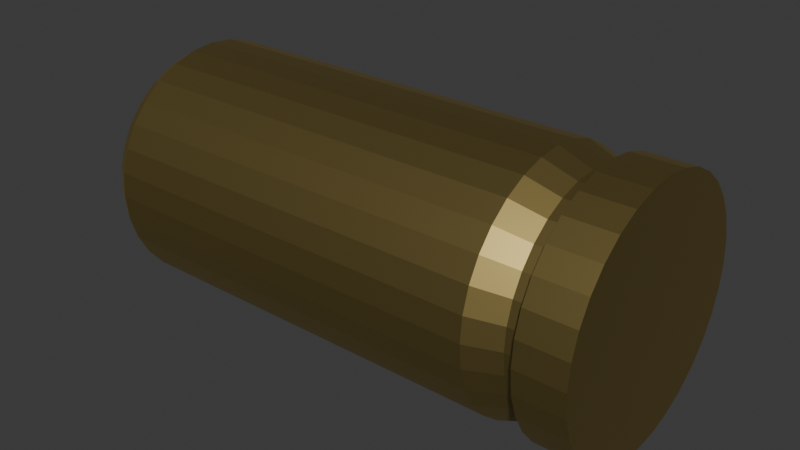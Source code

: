 # Source: Ammunition.blend  (saved by Blender 4.0.36; exported with 4.5.12 LTS)
import bpy
from mathutils import Matrix  # noqa: F401  (used for matrix-valued properties, if any)

bpy.ops.wm.read_factory_settings(use_empty=True)
scene = bpy.context.scene
scene.name = 'Scene'

# ---- collections
col_collection = bpy.data.collections.new('Collection'); scene.collection.children.link(col_collection)

# ---- materials (node trees are filled in below, after node groups)
mat_bullet_metal_001 = bpy.data.materials.new('bullet metal.001')
mat_bullet_metal_001.use_transparent_shadow = False

# ---- material node trees
mat_bullet_metal_001.use_nodes = True; mat_bullet_metal_001.node_tree.nodes.clear()
_N = mat_bullet_metal_001.node_tree.nodes; _L = mat_bullet_metal_001.node_tree.links
n0 = _N.new('ShaderNodeBsdfPrincipled'); n0.name = 'Principled BSDF'; n0.location = (10, 300)
n0.inputs[0].default_value = (0.4288, 0.3278, 0.117, 1.0)
n0.inputs[1].default_value = 1.0
n0.inputs[3].default_value = 1.45
n1 = _N.new('ShaderNodeOutputMaterial'); n1.name = 'Material Output'; n1.location = (300, 300)
_L.new(n0.outputs[0], n1.inputs[0])
n1.is_active_output = True

# ---- world
world_world = bpy.data.worlds.new('World'); scene.world = world_world
world_world.use_nodes = True; world_world.node_tree.nodes.clear()
_N = world_world.node_tree.nodes; _L = world_world.node_tree.links
n0 = _N.new('ShaderNodeOutputWorld'); n0.name = 'World Output'; n0.location = (300, 300)
n1 = _N.new('ShaderNodeBackground'); n1.name = 'Background'; n1.location = (10, 300)
n1.inputs[0].default_value = (0.05088, 0.05088, 0.05088, 1.0)
_L.new(n1.outputs[0], n0.inputs[0])
n0.is_active_output = True
world_world.color = (0.05088, 0.05088, 0.05088)
world_world.use_sun_shadow = False
world_world.sun_shadow_jitter_overblur = 0.0

# ---- meshes
me_cylinder_001 = bpy.data.meshes.new('Cylinder.001')
me_cylinder_001.from_pydata([(0.0, 1.0, -1.0), (2.844e-08, 1.0, 1.497), (0.1951, 0.9808, -1.0), (0.1951, 0.9808, 1.497), (0.3827, 0.9239, -1.0), (0.3827, 0.9239, 1.497), (0.5556, 0.8315, -1.0), (0.5556, 0.8315, 1.497), (0.7071, 0.7071, -1.0), (0.7071, 0.7071, 1.497), (0.8315, 0.5556, -1.0), (0.8315, 0.5556, 1.497), (0.9239, 0.3827, -1.0), (0.9239, 0.3827, 1.497), (0.9808, 0.1951, -1.0), (0.9808, 0.1951, 1.497), (1.0, 0.0, -1.0), (1.0, 0.0, 1.497), (0.9808, -0.1951, -1.0), (0.9808, -0.1951, 1.497), (0.9239, -0.3827, -1.0), (0.9239, -0.3827, 1.497), (0.8315, -0.5556, -1.0), (0.8315, -0.5556, 1.497), (0.7071, -0.7071, -1.0), (0.7071, -0.7071, 1.497), (0.5556, -0.8315, -1.0), (0.5556, -0.8315, 1.497), (0.3827, -0.9239, -1.0), (0.3827, -0.9239, 1.497), (0.1951, -0.9808, -1.0), (0.1951, -0.9808, 1.497), (0.0, -1.0, -1.0), (2.844e-08, -1.0, 1.497), (-0.1951, -0.9808, -1.0), (-0.1951, -0.9808, 1.497), (-0.3827, -0.9239, -1.0), (-0.3827, -0.9239, 1.497), (-0.5556, -0.8315, -1.0), (-0.5556, -0.8315, 1.497), (-0.7071, -0.7071, -1.0), (-0.7071, -0.7071, 1.497), (-0.8315, -0.5556, -1.0), (-0.8315, -0.5556, 1.497), (-0.9239, -0.3827, -1.0), (-0.9239, -0.3827, 1.497), (-0.9808, -0.1951, -1.0), (-0.9808, -0.1951, 1.497), (-1.0, 0.0, -1.0), (-1.0, 0.0, 1.497), (-0.9808, 0.1951, -1.0), (-0.9808, 0.1951, 1.497), (-0.9239, 0.3827, -1.0), (-0.9239, 0.3827, 1.497), (-0.8315, 0.5556, -1.0), (-0.8315, 0.5556, 1.497), (-0.7071, 0.7071, -1.0), (-0.7071, 0.7071, 1.497), (-0.5556, 0.8315, -1.0), (-0.5556, 0.8315, 1.497), (-0.3827, 0.9239, -1.0), (-0.3827, 0.9239, 1.497), (-0.1951, 0.9808, -1.0), (-0.1951, 0.9808, 1.497), (-0.18, 0.905, 1.597), (-0.3531, 0.8525, 1.597), (-0.5126, 0.7672, 1.597), (-0.6524, 0.6524, 1.597), (-0.7672, 0.5126, 1.597), (-0.8525, 0.3531, 1.597), (-0.905, 0.18, 1.597), (-0.9227, -1.874e-10, 1.597), (-0.905, -0.18, 1.597), (-0.8525, -0.3531, 1.597), (-0.7672, -0.5126, 1.597), (-0.6524, -0.6524, 1.597), (-0.5126, -0.7672, 1.597), (-0.3531, -0.8525, 1.597), (-0.18, -0.905, 1.597), (3.298e-08, -0.9227, 1.597), (0.18, -0.905, 1.597), (0.3531, -0.8525, 1.597), (0.5126, -0.7672, 1.597), (0.6524, -0.6524, 1.597), (0.7672, -0.5126, 1.597), (0.8525, -0.3531, 1.597), (0.905, -0.18, 1.597), (0.9227, -1.874e-10, 1.597), (0.905, 0.18, 1.597), (0.8525, 0.3531, 1.597), (0.7672, 0.5126, 1.597), (0.6524, 0.6524, 1.597), (0.5126, 0.7672, 1.597), (0.3531, 0.8525, 1.597), (0.18, 0.905, 1.597), (3.298e-08, 0.9227, 1.597), (-1.774e-09, 0.9031, -1.199), (0.1762, 0.8857, -1.199), (0.3456, 0.8344, -1.199), (0.5017, 0.7509, -1.199), (0.6386, 0.6386, -1.199), (0.7509, 0.5017, -1.199), (0.8344, 0.3456, -1.199), (0.8857, 0.1762, -1.199), (0.9031, -2.349e-10, -1.199), (0.8857, -0.1762, -1.199), (0.8344, -0.3456, -1.199), (0.7509, -0.5017, -1.199), (0.6386, -0.6386, -1.199), (0.5017, -0.7509, -1.199), (0.3456, -0.8344, -1.199), (0.1762, -0.8857, -1.199), (-1.774e-09, -0.9031, -1.199), (-0.1762, -0.8857, -1.199), (-0.3456, -0.8344, -1.199), (-0.5017, -0.7509, -1.199), (-0.6386, -0.6386, -1.199), (-0.7509, -0.5017, -1.199), (-0.8344, -0.3456, -1.199), (-0.8857, -0.1762, -1.199), (-0.9031, -2.349e-10, -1.199), (-0.8857, 0.1762, -1.199), (-0.8344, 0.3456, -1.199), (-0.7509, 0.5017, -1.199), (-0.6386, 0.6386, -1.199), (-0.5017, 0.7509, -1.199), (-0.3456, 0.8344, -1.199), (-0.1762, 0.8857, -1.199), (2.213e-09, 0.9031, -1.298), (0.1762, 0.8857, -1.298), (0.3456, 0.8344, -1.298), (0.5017, 0.7509, -1.298), (0.6386, 0.6386, -1.298), (0.7509, 0.5017, -1.298), (0.8344, 0.3456, -1.298), (0.8857, 0.1762, -1.298), (0.9031, -2.349e-10, -1.298), (0.8857, -0.1762, -1.298), (0.8344, -0.3456, -1.298), (0.7509, -0.5017, -1.298), (0.6386, -0.6386, -1.298), (0.5017, -0.7509, -1.298), (0.3456, -0.8344, -1.298), (0.1762, -0.8857, -1.298), (2.213e-09, -0.9031, -1.298), (-0.1762, -0.8857, -1.298), (-0.3456, -0.8344, -1.298), (-0.5017, -0.7509, -1.298), (-0.6386, -0.6386, -1.298), (-0.7509, -0.5017, -1.298), (-0.8344, -0.3456, -1.298), (-0.8857, -0.1762, -1.298), (-0.9031, -2.349e-10, -1.298), (-0.8857, 0.1762, -1.298), (-0.8344, 0.3456, -1.298), (-0.7509, 0.5017, -1.298), (-0.6386, 0.6386, -1.298), (-0.5017, 0.7509, -1.298), (-0.3456, 0.8344, -1.298), (-0.1762, 0.8857, -1.298), (6.295e-10, 1.017, -1.298), (0.1983, 0.9971, -1.298), (0.3891, 0.9393, -1.298), (0.5648, 0.8453, -1.298), (0.7189, 0.7189, -1.298), (0.8453, 0.5648, -1.298), (0.9393, 0.3891, -1.298), (0.9971, 0.1983, -1.298), (1.017, -1.179e-09, -1.298), (0.9971, -0.1983, -1.298), (0.9393, -0.3891, -1.298), (0.8453, -0.5648, -1.298), (0.7189, -0.7189, -1.298), (0.5648, -0.8453, -1.298), (0.3891, -0.9393, -1.298), (0.1983, -0.9971, -1.298), (6.295e-10, -1.017, -1.298), (-0.1983, -0.9971, -1.298), (-0.3891, -0.9393, -1.298), (-0.5648, -0.8453, -1.298), (-0.7189, -0.7189, -1.298), (-0.8453, -0.5648, -1.298), (-0.9393, -0.3891, -1.298), (-0.9971, -0.1983, -1.298), (-1.017, -1.179e-09, -1.298), (-0.9971, 0.1983, -1.298), (-0.9393, 0.3891, -1.298), (-0.8453, 0.5648, -1.298), (-0.7189, 0.7189, -1.298), (-0.5648, 0.8453, -1.298), (-0.3891, 0.9393, -1.298), (-0.1983, 0.9971, -1.298), (8.888e-09, 1.017, -1.597), (0.1983, 0.9971, -1.597), (0.3891, 0.9393, -1.597), (0.5648, 0.8453, -1.597), (0.7189, 0.7189, -1.597), (0.8453, 0.5648, -1.597), (0.9393, 0.3891, -1.597), (0.9971, 0.1983, -1.597), (1.017, -1.179e-09, -1.597), (0.9971, -0.1983, -1.597), (0.9393, -0.3891, -1.597), (0.8453, -0.5648, -1.597), (0.7189, -0.7189, -1.597), (0.5648, -0.8453, -1.597), (0.3891, -0.9393, -1.597), (0.1983, -0.9971, -1.597), (8.888e-09, -1.017, -1.597), (-0.1983, -0.9971, -1.597), (-0.3891, -0.9393, -1.597), (-0.5648, -0.8453, -1.597), (-0.7189, -0.7189, -1.597), (-0.8453, -0.5648, -1.597), (-0.9393, -0.3891, -1.597), (-0.9971, -0.1983, -1.597), (-1.017, -1.179e-09, -1.597), (-0.9971, 0.1983, -1.597), (-0.9393, 0.3891, -1.597), (-0.8453, 0.5648, -1.597), (-0.7189, 0.7189, -1.597), (-0.5648, 0.8453, -1.597), (-0.3891, 0.9393, -1.597), (-0.1983, 0.9971, -1.597)], [], [(0, 1, 3, 2), (2, 3, 5, 4), (4, 5, 7, 6), (6, 7, 9, 8), (8, 9, 11, 10), (10, 11, 13, 12), (12, 13, 15, 14), (14, 15, 17, 16), (16, 17, 19, 18), (18, 19, 21, 20), (20, 21, 23, 22), (22, 23, 25, 24), (24, 25, 27, 26), (26, 27, 29, 28), (28, 29, 31, 30), (30, 31, 33, 32), (32, 33, 35, 34), (34, 35, 37, 36), (36, 37, 39, 38), (38, 39, 41, 40), (40, 41, 43, 42), (42, 43, 45, 44), (44, 45, 47, 46), (46, 47, 49, 48), (48, 49, 51, 50), (50, 51, 53, 52), (52, 53, 55, 54), (54, 55, 57, 56), (56, 57, 59, 58), (58, 59, 61, 60), (60, 61, 63, 62), (62, 63, 1, 0), (14, 16, 104, 103), (17, 15, 88, 87), (61, 59, 66, 65), (43, 41, 75, 74), (25, 23, 84, 83), (7, 5, 93, 92), (51, 49, 71, 70), (33, 31, 80, 79), (15, 13, 89, 88), (59, 57, 67, 66), (41, 39, 76, 75), (23, 21, 85, 84), (5, 3, 94, 93), (49, 47, 72, 71), (31, 29, 81, 80), (13, 11, 90, 89), (57, 55, 68, 67), (39, 37, 77, 76), (21, 19, 86, 85), (1, 63, 64, 95), (3, 1, 95, 94), (47, 45, 73, 72), (29, 27, 82, 81), (11, 9, 91, 90), (55, 53, 69, 68), (37, 35, 78, 77), (19, 17, 87, 86), (63, 61, 65, 64), (45, 43, 74, 73), (27, 25, 83, 82), (9, 7, 92, 91), (53, 51, 70, 69), (35, 33, 79, 78), (107, 108, 140, 139), (32, 34, 113, 112), (50, 52, 122, 121), (6, 8, 100, 99), (24, 26, 109, 108), (42, 44, 118, 117), (60, 62, 127, 126), (16, 18, 105, 104), (34, 36, 114, 113), (52, 54, 123, 122), (8, 10, 101, 100), (26, 28, 110, 109), (44, 46, 119, 118), (0, 2, 97, 96), (62, 0, 96, 127), (18, 20, 106, 105), (36, 38, 115, 114), (54, 56, 124, 123), (10, 12, 102, 101), (28, 30, 111, 110), (46, 48, 120, 119), (2, 4, 98, 97), (20, 22, 107, 106), (38, 40, 116, 115), (56, 58, 125, 124), (12, 14, 103, 102), (30, 32, 112, 111), (48, 50, 121, 120), (4, 6, 99, 98), (22, 24, 108, 107), (40, 42, 117, 116), (58, 60, 126, 125), (142, 143, 175, 174), (121, 122, 154, 153), (108, 109, 141, 140), (122, 123, 155, 154), (109, 110, 142, 141), (96, 97, 129, 128), (123, 124, 156, 155), (110, 111, 143, 142), (97, 98, 130, 129), (124, 125, 157, 156), (111, 112, 144, 143), (98, 99, 131, 130), (125, 126, 158, 157), (112, 113, 145, 144), (99, 100, 132, 131), (126, 127, 159, 158), (113, 114, 146, 145), (100, 101, 133, 132), (127, 96, 128, 159), (114, 115, 147, 146), (101, 102, 134, 133), (115, 116, 148, 147), (102, 103, 135, 134), (116, 117, 149, 148), (103, 104, 136, 135), (117, 118, 150, 149), (104, 105, 137, 136), (118, 119, 151, 150), (105, 106, 138, 137), (119, 120, 152, 151), (106, 107, 139, 138), (120, 121, 153, 152), (177, 178, 210, 209), (129, 130, 162, 161), (156, 157, 189, 188), (143, 144, 176, 175), (130, 131, 163, 162), (157, 158, 190, 189), (144, 145, 177, 176), (131, 132, 164, 163), (158, 159, 191, 190), (145, 146, 178, 177), (132, 133, 165, 164), (159, 128, 160, 191), (146, 147, 179, 178), (133, 134, 166, 165), (147, 148, 180, 179), (134, 135, 167, 166), (148, 149, 181, 180), (135, 136, 168, 167), (149, 150, 182, 181), (136, 137, 169, 168), (150, 151, 183, 182), (137, 138, 170, 169), (151, 152, 184, 183), (138, 139, 171, 170), (152, 153, 185, 184), (139, 140, 172, 171), (153, 154, 186, 185), (140, 141, 173, 172), (154, 155, 187, 186), (141, 142, 174, 173), (128, 129, 161, 160), (155, 156, 188, 187), (192, 193, 194, 195, 196, 197, 198, 199, 200, 201, 202, 203, 204, 205, 206, 207, 208, 209, 210, 211, 212, 213, 214, 215, 216, 217, 218, 219, 220, 221, 222, 223), (164, 165, 197, 196), (191, 160, 192, 223), (178, 179, 211, 210), (165, 166, 198, 197), (179, 180, 212, 211), (166, 167, 199, 198), (180, 181, 213, 212), (167, 168, 200, 199), (181, 182, 214, 213), (168, 169, 201, 200), (182, 183, 215, 214), (169, 170, 202, 201), (183, 184, 216, 215), (170, 171, 203, 202), (184, 185, 217, 216), (171, 172, 204, 203), (185, 186, 218, 217), (172, 173, 205, 204), (186, 187, 219, 218), (173, 174, 206, 205), (160, 161, 193, 192), (187, 188, 220, 219), (174, 175, 207, 206), (161, 162, 194, 193), (188, 189, 221, 220), (175, 176, 208, 207), (162, 163, 195, 194), (189, 190, 222, 221), (176, 177, 209, 208), (163, 164, 196, 195), (190, 191, 223, 222)])
_uv = me_cylinder_001.uv_layers.new(name='UVMap')
_uv.uv.foreach_set('vector', [1.0, 0.5, 1.0, 1.0, 0.9688, 1.0, 0.9688, 0.5, 0.9688, 0.5, 0.9688, 1.0, 0.9375, 1.0, 0.9375, 0.5, 0.9375, 0.5, 0.9375, 1.0, 0.9062, 1.0, 0.9062, 0.5, 0.9062, 0.5, 0.9062, 1.0, 0.875, 1.0, 0.875, 0.5, 0.875, 0.5, 0.875, 1.0, 0.8438, 1.0, 0.8438, 0.5, 0.8438, 0.5, 0.8438, 1.0, 0.8125, 1.0, 0.8125, 0.5, 0.8125, 0.5, 0.8125, 1.0, 0.7812, 1.0, 0.7812, 0.5, 0.7812, 0.5, 0.7812, 1.0, 0.75, 1.0, 0.75, 0.5, 0.75, 0.5, 0.75, 1.0, 0.7188, 1.0, 0.7188, 0.5, 0.7188, 0.5, 0.7188, 1.0, 0.6875, 1.0, 0.6875, 0.5, 0.6875, 0.5, 0.6875, 1.0, 0.6562, 1.0, 0.6562, 0.5, 0.6562, 0.5, 0.6562, 1.0, 0.625, 1.0, 0.625, 0.5, 0.625, 0.5, 0.625, 1.0, 0.5938, 1.0, 0.5938, 0.5, 0.5938, 0.5, 0.5938, 1.0, 0.5625, 1.0, 0.5625, 0.5, 0.5625, 0.5, 0.5625, 1.0, 0.5312, 1.0, 0.5312, 0.5, 0.5312, 0.5, 0.5312, 1.0, 0.5, 1.0, 0.5, 0.5, 0.5, 0.5, 0.5, 1.0, 0.4688, 1.0, 0.4688, 0.5, 0.4688, 0.5, 0.4688, 1.0, 0.4375, 1.0, 0.4375, 0.5, 0.4375, 0.5, 0.4375, 1.0, 0.4062, 1.0, 0.4062, 0.5, 0.4062, 0.5, 0.4062, 1.0, 0.375, 1.0, 0.375, 0.5, 0.375, 0.5, 0.375, 1.0, 0.3438, 1.0, 0.3438, 0.5, 0.3438, 0.5, 0.3438, 1.0, 0.3125, 1.0, 0.3125, 0.5, 0.3125, 0.5, 0.3125, 1.0, 0.2812, 1.0, 0.2812, 0.5, 0.2812, 0.5, 0.2812, 1.0, 0.25, 1.0, 0.25, 0.5, 0.25, 0.5, 0.25, 1.0, 0.2188, 1.0, 0.2188, 0.5, 0.2188, 0.5, 0.2188, 1.0, 0.1875, 1.0, 0.1875, 0.5, 0.1875, 0.5, 0.1875, 1.0, 0.1562, 1.0, 0.1562, 0.5, 0.1562, 0.5, 0.1562, 1.0, 0.125, 1.0, 0.125, 0.5, 0.125, 0.5, 0.125, 1.0, 0.09375, 1.0, 0.09375, 0.5, 0.09375, 0.5, 0.09375, 1.0, 0.0625, 1.0, 0.0625, 0.5, 0.0625, 0.5, 0.0625, 1.0, 0.03125, 1.0, 0.03125, 0.5, 0.03125, 0.5, 0.03125, 1.0, 0.0, 1.0, 0.0, 0.5, 0.7812, 0.5, 0.75, 0.5, 0.75, 0.5, 0.7812, 0.5, 0.75, 1.0, 0.7812, 1.0, 0.7812, 1.0, 0.75, 1.0, 0.0625, 1.0, 0.09375, 1.0, 0.09375, 1.0, 0.0625, 1.0, 0.3438, 1.0, 0.375, 1.0, 0.375, 1.0, 0.3438, 1.0, 0.625, 1.0, 0.6562, 1.0, 0.6562, 1.0, 0.625, 1.0, 0.9062, 1.0, 0.9375, 1.0, 0.9375, 1.0, 0.9062, 1.0, 0.2188, 1.0, 0.25, 1.0, 0.25, 1.0, 0.2188, 1.0, 0.5, 1.0, 0.5312, 1.0, 0.5312, 1.0, 0.5, 1.0, 0.7812, 1.0, 0.8125, 1.0, 0.8125, 1.0, 0.7812, 1.0, 0.09375, 1.0, 0.125, 1.0, 0.125, 1.0, 0.09375, 1.0, 0.375, 1.0, 0.4062, 1.0, 0.4062, 1.0, 0.375, 1.0, 0.6562, 1.0, 0.6875, 1.0, 0.6875, 1.0, 0.6562, 1.0, 0.9375, 1.0, 0.9688, 1.0, 0.9688, 1.0, 0.9375, 1.0, 0.25, 1.0, 0.2812, 1.0, 0.2812, 1.0, 0.25, 1.0, 0.5312, 1.0, 0.5625, 1.0, 0.5625, 1.0, 0.5312, 1.0, 0.8125, 1.0, 0.8438, 1.0, 0.8438, 1.0, 0.8125, 1.0, 0.125, 1.0, 0.1562, 1.0, 0.1562, 1.0, 0.125, 1.0, 0.4062, 1.0, 0.4375, 1.0, 0.4375, 1.0, 0.4062, 1.0, 0.6875, 1.0, 0.7188, 1.0, 0.7188, 1.0, 0.6875, 1.0, 0.0, 1.0, 0.03125, 1.0, 0.03125, 1.0, 0.0, 1.0, 0.9688, 1.0, 1.0, 1.0, 1.0, 1.0, 0.9688, 1.0, 0.2812, 1.0, 0.3125, 1.0, 0.3125, 1.0, 0.2812, 1.0, 0.5625, 1.0, 0.5938, 1.0, 0.5938, 1.0, 0.5625, 1.0, 0.8438, 1.0, 0.875, 1.0, 0.875, 1.0, 0.8438, 1.0, 0.1562, 1.0, 0.1875, 1.0, 0.1875, 1.0, 0.1562, 1.0, 0.4375, 1.0, 0.4688, 1.0, 0.4688, 1.0, 0.4375, 1.0, 0.7188, 1.0, 0.75, 1.0, 0.75, 1.0, 0.7188, 1.0, 0.03125, 1.0, 0.0625, 1.0, 0.0625, 1.0, 0.03125, 1.0, 0.3125, 1.0, 0.3438, 1.0, 0.3438, 1.0, 0.3125, 1.0, 0.5938, 1.0, 0.625, 1.0, 0.625, 1.0, 0.5938, 1.0, 0.875, 1.0, 0.9062, 1.0, 0.9062, 1.0, 0.875, 1.0, 0.1875, 1.0, 0.2188, 1.0, 0.2188, 1.0, 0.1875, 1.0, 0.4688, 1.0, 0.5, 1.0, 0.5, 1.0, 0.4688, 1.0, 0.6562, 0.5, 0.625, 0.5, 0.625, 0.5, 0.6562, 0.5, 0.5, 0.5, 0.4688, 0.5, 0.4688, 0.5, 0.5, 0.5, 0.2188, 0.5, 0.1875, 0.5, 0.1875, 0.5, 0.2188, 0.5, 0.9062, 0.5, 0.875, 0.5, 0.875, 0.5, 0.9062, 0.5, 0.625, 0.5, 0.5938, 0.5, 0.5938, 0.5, 0.625, 0.5, 0.3438, 0.5, 0.3125, 0.5, 0.3125, 0.5, 0.3438, 0.5, 0.0625, 0.5, 0.03125, 0.5, 0.03125, 0.5, 0.0625, 0.5, 0.75, 0.5, 0.7188, 0.5, 0.7188, 0.5, 0.75, 0.5, 0.4688, 0.5, 0.4375, 0.5, 0.4375, 0.5, 0.4688, 0.5, 0.1875, 0.5, 0.1562, 0.5, 0.1562, 0.5, 0.1875, 0.5, 0.875, 0.5, 0.8438, 0.5, 0.8438, 0.5, 0.875, 0.5, 0.5938, 0.5, 0.5625, 0.5, 0.5625, 0.5, 0.5938, 0.5, 0.3125, 0.5, 0.2812, 0.5, 0.2812, 0.5, 0.3125, 0.5, 1.0, 0.5, 0.9688, 0.5, 0.9688, 0.5, 1.0, 0.5, 0.03125, 0.5, 0.0, 0.5, 0.0, 0.5, 0.03125, 0.5, 0.7188, 0.5, 0.6875, 0.5, 0.6875, 0.5, 0.7188, 0.5, 0.4375, 0.5, 0.4062, 0.5, 0.4062, 0.5, 0.4375, 0.5, 0.1562, 0.5, 0.125, 0.5, 0.125, 0.5, 0.1562, 0.5, 0.8438, 0.5, 0.8125, 0.5, 0.8125, 0.5, 0.8438, 0.5, 0.5625, 0.5, 0.5312, 0.5, 0.5312, 0.5, 0.5625, 0.5, 0.2812, 0.5, 0.25, 0.5, 0.25, 0.5, 0.2812, 0.5, 0.9688, 0.5, 0.9375, 0.5, 0.9375, 0.5, 0.9688, 0.5, 0.6875, 0.5, 0.6562, 0.5, 0.6562, 0.5, 0.6875, 0.5, 0.4062, 0.5, 0.375, 0.5, 0.375, 0.5, 0.4062, 0.5, 0.125, 0.5, 0.09375, 0.5, 0.09375, 0.5, 0.125, 0.5, 0.8125, 0.5, 0.7812, 0.5, 0.7812, 0.5, 0.8125, 0.5, 0.5312, 0.5, 0.5, 0.5, 0.5, 0.5, 0.5312, 0.5, 0.25, 0.5, 0.2188, 0.5, 0.2188, 0.5, 0.25, 0.5, 0.9375, 0.5, 0.9062, 0.5, 0.9062, 0.5, 0.9375, 0.5, 0.6562, 0.5, 0.625, 0.5, 0.625, 0.5, 0.6562, 0.5, 0.375, 0.5, 0.3438, 0.5, 0.3438, 0.5, 0.375, 0.5, 0.09375, 0.5, 0.0625, 0.5, 0.0625, 0.5, 0.09375, 0.5, 0.5625, 0.5, 0.5312, 0.5, 0.5312, 0.5, 0.5625, 0.5, 0.2188, 0.5, 0.1875, 0.5, 0.1875, 0.5, 0.2188, 0.5, 0.625, 0.5, 0.5938, 0.5, 0.5938, 0.5, 0.625, 0.5, 0.1875, 0.5, 0.1562, 0.5, 0.1562, 0.5, 0.1875, 0.5, 0.5938, 0.5, 0.5625, 0.5, 0.5625, 0.5, 0.5938, 0.5, 1.0, 0.5, 0.9688, 0.5, 0.9688, 0.5, 1.0, 0.5, 0.1562, 0.5, 0.125, 0.5, 0.125, 0.5, 0.1562, 0.5, 0.5625, 0.5, 0.5312, 0.5, 0.5312, 0.5, 0.5625, 0.5, 0.9688, 0.5, 0.9375, 0.5, 0.9375, 0.5, 0.9688, 0.5, 0.125, 0.5, 0.09375, 0.5, 0.09375, 0.5, 0.125, 0.5, 0.5312, 0.5, 0.5, 0.5, 0.5, 0.5, 0.5312, 0.5, 0.9375, 0.5, 0.9062, 0.5, 0.9062, 0.5, 0.9375, 0.5, 0.09375, 0.5, 0.0625, 0.5, 0.0625, 0.5, 0.09375, 0.5, 0.5, 0.5, 0.4688, 0.5, 0.4688, 0.5, 0.5, 0.5, 0.9062, 0.5, 0.875, 0.5, 0.875, 0.5, 0.9062, 0.5, 0.0625, 0.5, 0.03125, 0.5, 0.03125, 0.5, 0.0625, 0.5, 0.4688, 0.5, 0.4375, 0.5, 0.4375, 0.5, 0.4688, 0.5, 0.875, 0.5, 0.8438, 0.5, 0.8438, 0.5, 0.875, 0.5, 0.03125, 0.5, 0.0, 0.5, 0.0, 0.5, 0.03125, 0.5, 0.4375, 0.5, 0.4062, 0.5, 0.4062, 0.5, 0.4375, 0.5, 0.8438, 0.5, 0.8125, 0.5, 0.8125, 0.5, 0.8438, 0.5, 0.4062, 0.5, 0.375, 0.5, 0.375, 0.5, 0.4062, 0.5, 0.8125, 0.5, 0.7812, 0.5, 0.7812, 0.5, 0.8125, 0.5, 0.375, 0.5, 0.3438, 0.5, 0.3438, 0.5, 0.375, 0.5, 0.7812, 0.5, 0.75, 0.5, 0.75, 0.5, 0.7812, 0.5, 0.3438, 0.5, 0.3125, 0.5, 0.3125, 0.5, 0.3438, 0.5, 0.75, 0.5, 0.7188, 0.5, 0.7188, 0.5, 0.75, 0.5, 0.3125, 0.5, 0.2812, 0.5, 0.2812, 0.5, 0.3125, 0.5, 0.7188, 0.5, 0.6875, 0.5, 0.6875, 0.5, 0.7188, 0.5, 0.2812, 0.5, 0.25, 0.5, 0.25, 0.5, 0.2812, 0.5, 0.6875, 0.5, 0.6562, 0.5, 0.6562, 0.5, 0.6875, 0.5, 0.25, 0.5, 0.2188, 0.5, 0.2188, 0.5, 0.25, 0.5, 0.4688, 0.5, 0.4375, 0.5, 0.4375, 0.5, 0.4688, 0.5, 0.9688, 0.5, 0.9375, 0.5, 0.9375, 0.5, 0.9688, 0.5, 0.125, 0.5, 0.09375, 0.5, 0.09375, 0.5, 0.125, 0.5, 0.5312, 0.5, 0.5, 0.5, 0.5, 0.5, 0.5312, 0.5, 0.9375, 0.5, 0.9062, 0.5, 0.9062, 0.5, 0.9375, 0.5, 0.09375, 0.5, 0.0625, 0.5, 0.0625, 0.5, 0.09375, 0.5, 0.5, 0.5, 0.4688, 0.5, 0.4688, 0.5, 0.5, 0.5, 0.9062, 0.5, 0.875, 0.5, 0.875, 0.5, 0.9062, 0.5, 0.0625, 0.5, 0.03125, 0.5, 0.03125, 0.5, 0.0625, 0.5, 0.4688, 0.5, 0.4375, 0.5, 0.4375, 0.5, 0.4688, 0.5, 0.875, 0.5, 0.8438, 0.5, 0.8438, 0.5, 0.875, 0.5, 0.03125, 0.5, 0.0, 0.5, 0.0, 0.5, 0.03125, 0.5, 0.4375, 0.5, 0.4062, 0.5, 0.4062, 0.5, 0.4375, 0.5, 0.8438, 0.5, 0.8125, 0.5, 0.8125, 0.5, 0.8438, 0.5, 0.4062, 0.5, 0.375, 0.5, 0.375, 0.5, 0.4062, 0.5, 0.8125, 0.5, 0.7812, 0.5, 0.7812, 0.5, 0.8125, 0.5, 0.375, 0.5, 0.3438, 0.5, 0.3438, 0.5, 0.375, 0.5, 0.7812, 0.5, 0.75, 0.5, 0.75, 0.5, 0.7812, 0.5, 0.3438, 0.5, 0.3125, 0.5, 0.3125, 0.5, 0.3438, 0.5, 0.75, 0.5, 0.7188, 0.5, 0.7188, 0.5, 0.75, 0.5, 0.3125, 0.5, 0.2812, 0.5, 0.2812, 0.5, 0.3125, 0.5, 0.7188, 0.5, 0.6875, 0.5, 0.6875, 0.5, 0.7188, 0.5, 0.2812, 0.5, 0.25, 0.5, 0.25, 0.5, 0.2812, 0.5, 0.6875, 0.5, 0.6562, 0.5, 0.6562, 0.5, 0.6875, 0.5, 0.25, 0.5, 0.2188, 0.5, 0.2188, 0.5, 0.25, 0.5, 0.6562, 0.5, 0.625, 0.5, 0.625, 0.5, 0.6562, 0.5, 0.2188, 0.5, 0.1875, 0.5, 0.1875, 0.5, 0.2188, 0.5, 0.625, 0.5, 0.5938, 0.5, 0.5938, 0.5, 0.625, 0.5, 0.1875, 0.5, 0.1562, 0.5, 0.1562, 0.5, 0.1875, 0.5, 0.5938, 0.5, 0.5625, 0.5, 0.5625, 0.5, 0.5938, 0.5, 1.0, 0.5, 0.9688, 0.5, 0.9688, 0.5, 1.0, 0.5, 0.1562, 0.5, 0.125, 0.5, 0.125, 0.5, 0.1562, 0.5, 0.75, 0.49, 0.7968, 0.4854, 0.8418, 0.4717, 0.8833, 0.4496, 0.9197, 0.4197, 0.9496, 0.3833, 0.9717, 0.3418, 0.9854, 0.2968, 0.99, 0.25, 0.9854, 0.2032, 0.9717, 0.1582, 0.9496, 0.1167, 0.9197, 0.08029, 0.8833, 0.05045, 0.8418, 0.02827, 0.7968, 0.01461, 0.75, 0.01, 0.7032, 0.01461, 0.6582, 0.02827, 0.6167, 0.05045, 0.5803, 0.08029, 0.5504, 0.1167, 0.5283, 0.1582, 0.5146, 0.2032, 0.51, 0.25, 0.5146, 0.2968, 0.5283, 0.3418, 0.5504, 0.3833, 0.5803, 0.4197, 0.6167, 0.4496, 0.6582, 0.4717, 0.7032, 0.4854, 0.875, 0.5, 0.8438, 0.5, 0.8438, 0.5, 0.875, 0.5, 0.03125, 0.5, 0.0, 0.5, 0.0, 0.5, 0.03125, 0.5, 0.4375, 0.5, 0.4062, 0.5, 0.4062, 0.5, 0.4375, 0.5, 0.8438, 0.5, 0.8125, 0.5, 0.8125, 0.5, 0.8438, 0.5, 0.4062, 0.5, 0.375, 0.5, 0.375, 0.5, 0.4062, 0.5, 0.8125, 0.5, 0.7812, 0.5, 0.7812, 0.5, 0.8125, 0.5, 0.375, 0.5, 0.3438, 0.5, 0.3438, 0.5, 0.375, 0.5, 0.7812, 0.5, 0.75, 0.5, 0.75, 0.5, 0.7812, 0.5, 0.3438, 0.5, 0.3125, 0.5, 0.3125, 0.5, 0.3438, 0.5, 0.75, 0.5, 0.7188, 0.5, 0.7188, 0.5, 0.75, 0.5, 0.3125, 0.5, 0.2812, 0.5, 0.2812, 0.5, 0.3125, 0.5, 0.7188, 0.5, 0.6875, 0.5, 0.6875, 0.5, 0.7188, 0.5, 0.2812, 0.5, 0.25, 0.5, 0.25, 0.5, 0.2812, 0.5, 0.6875, 0.5, 0.6562, 0.5, 0.6562, 0.5, 0.6875, 0.5, 0.25, 0.5, 0.2188, 0.5, 0.2188, 0.5, 0.25, 0.5, 0.6562, 0.5, 0.625, 0.5, 0.625, 0.5, 0.6562, 0.5, 0.2188, 0.5, 0.1875, 0.5, 0.1875, 0.5, 0.2188, 0.5, 0.625, 0.5, 0.5938, 0.5, 0.5938, 0.5, 0.625, 0.5, 0.1875, 0.5, 0.1562, 0.5, 0.1562, 0.5, 0.1875, 0.5, 0.5938, 0.5, 0.5625, 0.5, 0.5625, 0.5, 0.5938, 0.5, 1.0, 0.5, 0.9688, 0.5, 0.9688, 0.5, 1.0, 0.5, 0.1562, 0.5, 0.125, 0.5, 0.125, 0.5, 0.1562, 0.5, 0.5625, 0.5, 0.5312, 0.5, 0.5312, 0.5, 0.5625, 0.5, 0.9688, 0.5, 0.9375, 0.5, 0.9375, 0.5, 0.9688, 0.5, 0.125, 0.5, 0.09375, 0.5, 0.09375, 0.5, 0.125, 0.5, 0.5312, 0.5, 0.5, 0.5, 0.5, 0.5, 0.5312, 0.5, 0.9375, 0.5, 0.9062, 0.5, 0.9062, 0.5, 0.9375, 0.5, 0.09375, 0.5, 0.0625, 0.5, 0.0625, 0.5, 0.09375, 0.5, 0.5, 0.5, 0.4688, 0.5, 0.4688, 0.5, 0.5, 0.5, 0.9062, 0.5, 0.875, 0.5, 0.875, 0.5, 0.9062, 0.5, 0.0625, 0.5, 0.03125, 0.5, 0.03125, 0.5, 0.0625, 0.5])
me_cylinder_001.materials.append(mat_bullet_metal_001)
me_cylinder_001.update()

# ---- objects
ob_cartridge = bpy.data.objects.new('cartridge', me_cylinder_001)

# ---- transforms, parenting, visibility, modifiers, constraints
ob_cartridge.location = (0.4, 0.1, 1.1)
ob_cartridge.rotation_euler = (0.0, -1.571, 0.0)
ob_cartridge.scale = (0.06492, 0.06492, 0.08497)

# ---- collection membership
col_collection.objects.link(ob_cartridge)

# ---- scene / render settings (as saved in the file)
scene.frame_start = 1; scene.frame_end = 250; scene.frame_set(200)
scene.render.engine = 'BLENDER_EEVEE_NEXT'
scene.cycles.sampling_pattern = 'TABULATED_SOBOL'
bpy.context.view_layer.update()

# ---- added for rendering (the .blend has no active camera and no usable light): camera, sun
cam_auto = bpy.data.cameras.new('AutoCamera')
cam_auto.lens = 50.0
cam_auto.sensor_width = 36.0
cam_auto.clip_end = 1000.0
ob_auto_camera = bpy.data.objects.new('AutoCamera', cam_auto)
scene.collection.objects.link(ob_auto_camera)
ob_auto_camera.location = (0.704719, -0.265662, 1.34378)
ob_auto_camera.rotation_euler = (1.09748, -7.21219e-08, 0.694738)
scene.camera = ob_auto_camera
light_auto_sun = bpy.data.lights.new('AutoSun', 'SUN')
light_auto_sun.energy = 3.0
light_auto_sun.angle = 0.0523599
ob_auto_sun = bpy.data.objects.new('AutoSun', light_auto_sun)
scene.collection.objects.link(ob_auto_sun)
ob_auto_sun.rotation_euler = (0.872665, 0.174533, 0.523599)
bpy.context.view_layer.update()
